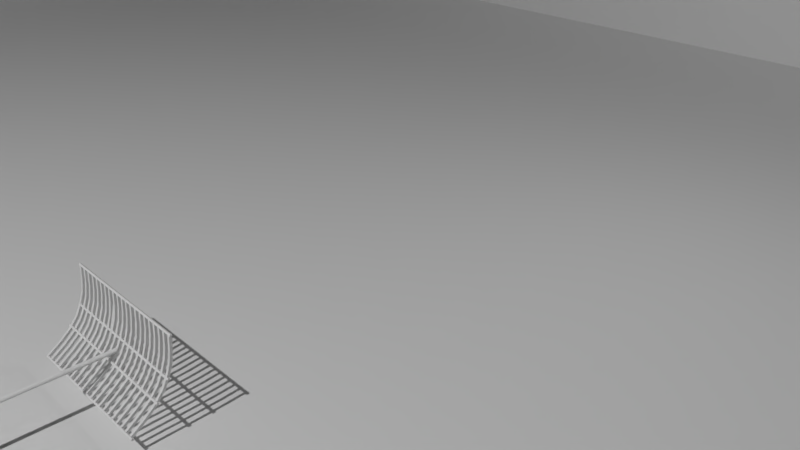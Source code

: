 # Source: Arena2_withMergedAntenna.blend  (saved by Blender 2.79.0; exported with 4.5.12 LTS)
import bpy
from mathutils import Matrix  # noqa: F401  (used for matrix-valued properties, if any)

bpy.ops.wm.read_factory_settings(use_empty=True)
scene = bpy.context.scene
scene.name = 'Scene'

# ---- collections
col_collection_1 = bpy.data.collections.new('Collection 1'); scene.collection.children.link(col_collection_1)

# ---- materials (node trees are filled in below, after node groups)
mat_material_006 = bpy.data.materials.new('Material.006')
mat_material_006.alpha_threshold = 0.0
mat_material_006.roughness = 0.5
mat_material = bpy.data.materials.new('Material')
mat_material.alpha_threshold = 0.0
mat_material.roughness = 0.5
mat_material.line_color = (0.0, 0.0, 0.0, 1.0)

# ---- material node trees
mat_material_006.use_nodes = True; mat_material_006.node_tree.nodes.clear()
_N = mat_material_006.node_tree.nodes; _L = mat_material_006.node_tree.links
n0 = _N.new('ShaderNodeOutputMaterial'); n0.name = 'Material Output'; n0.location = (300, 300)
n1 = _N.new('ShaderNodeBsdfDiffuse'); n1.name = 'Diffuse BSDF'; n1.location = (10, 300)
n1.inputs[0].default_value = (0.8, 0.7047, 0.0, 1.0)
_L.new(n1.outputs[0], n0.inputs[0])
n0.is_active_output = True

# ---- world
world_world = bpy.data.worlds.new('World'); scene.world = world_world
world_world.color = (0.05088, 0.05088, 0.05088)
world_world.use_sun_shadow = False
world_world.sun_shadow_jitter_overblur = 0.0
world_world.cycles.sampling_method = 'MANUAL'

# ---- cameras
cam_camera = bpy.data.cameras.new('Camera')
cam_camera.clip_end = 100.0
cam_camera.lens = 35.0
cam_camera.sensor_width = 32.0
cam_camera.sensor_height = 18.0
cam_camera.ortho_scale = 7.314
cam_camera.dof.focus_distance = 0.0

# ---- lights
light_point = bpy.data.lights.new('Point', 'POINT')
light_point.transmission_factor = 0.0
light_point.energy = 5000.0
light_point.shadow_buffer_clip_start = 0.5
light_point.shadow_soft_size = 0.1
light_point.shadow_maximum_resolution = 0.006
light_point.use_absolute_resolution = True
light_lamp = bpy.data.lights.new('Lamp', 'POINT')
light_lamp.transmission_factor = 0.0
light_lamp.cutoff_distance = 30.0
light_lamp.energy = 100.0
light_lamp.shadow_buffer_clip_start = 1.001
light_lamp.shadow_soft_size = 0.1
light_lamp.shadow_maximum_resolution = 0.006
light_lamp.use_absolute_resolution = True

# ---- meshes
me_cube_007 = bpy.data.meshes.new('Cube.007')
me_cube_007.from_pydata([(8.18, -21.74, 0.0392), (8.18, -21.74, 1.168), (8.18, -20.56, 0.0392), (8.18, -20.56, 1.168), (8.878, -21.74, 0.0392), (8.878, -21.74, 1.168), (8.878, -20.56, 0.0392), (8.878, -20.56, 1.168), (5.462, -21.74, 0.0392), (5.462, -21.74, 1.168), (5.462, -20.56, 0.0392), (5.462, -20.56, 1.168), (6.16, -21.74, 0.0392), (6.16, -21.74, 1.168), (6.16, -20.56, 0.0392), (6.16, -20.56, 1.168), (6.159, -22.39, 0.8243), (6.159, -22.39, 2.824), (6.159, -20.39, 0.8243), (6.159, -20.39, 2.824), (8.159, -22.39, 0.8243), (8.159, -22.39, 2.824), (8.159, -20.39, 0.8243), (8.159, -20.39, 2.824)], [], [(0, 1, 3, 2), (2, 3, 7, 6), (6, 7, 5, 4), (4, 5, 1, 0), (2, 6, 4, 0), (7, 3, 1, 5), (8, 9, 11, 10), (10, 11, 15, 14), (14, 15, 13, 12), (12, 13, 9, 8), (10, 14, 12, 8), (15, 11, 9, 13), (16, 17, 19, 18), (18, 19, 23, 22), (22, 23, 21, 20), (20, 21, 17, 16), (18, 22, 20, 16), (23, 19, 17, 21)])
me_cube_007.use_remesh_preserve_volume = False
me_cube_007.use_remesh_preserve_attributes = False
me_cube_007.use_mirror_vertex_groups = False
me_cube_007.update()
me_cubeziercurve_001 = bpy.data.meshes.new('CUBezierCurve.001')
me_cubeziercurve_001.from_pydata([(-0.09061, -0.1545, 5.964e-05), (0.1009, 0.006142, 5.96e-05), (0.005169, 0.04785, 5.96e-05), (0.04335, 0.1389, 5.96e-05), (-0.09528, 0.002618, 5.96e-05), (0.001645, 0.0008558, 5.96e-05), (0.001645, 0.0008558, 5.96e-05), (-0.09061, -0.1545, 0.001217), (0.1009, 0.006142, -0.07661), (0.005169, 0.04785, -0.07661), (0.04335, 0.1389, -0.002846), (-0.09528, 0.002618, -0.07661), (0.001645, 0.0008558, -0.07661), (0.001645, 0.0008558, -0.07661)], [], [(0, 1, 2, 3, 4, 5, 6), (7, 13, 12, 11, 10, 9, 8), (6, 5, 12, 13), (4, 3, 10, 11), (2, 1, 8, 9), (0, 6, 13, 7), (5, 4, 11, 12), (3, 2, 9, 10), (1, 0, 7, 8)])
_uv = me_cubeziercurve_001.uv_layers.new(name='UVMap')
_uv.uv.foreach_set('vector', [0.5, 1.0, 0.8909, 0.8117, 0.9875, 0.3887, 0.7169, 0.04952, 0.2831, 0.04952, 0.01254, 0.3887, 0.1091, 0.8117, 7.644e-05, 7.644e-05, 0.5072, 0.2894, 0.5075, 0.287, 0.5281, 7.651e-05, 0.9999, 0.3977, 0.6462, 0.3049, 0.5122, 0.5844, 0.0, 0.0, 1.0, 0.0, 1.0, 1.0, 0.0, 1.0, 0.0, 0.0, 1.0, 0.0, 1.0, 1.0, 0.0, 1.0, 0.0, 0.0, 1.0, 0.0, 1.0, 1.0, 0.0, 1.0, 0.0, 0.0, 1.0, 0.0, 1.0, 1.0, 0.0, 1.0, 0.0, 0.0, 1.0, 0.0, 1.0, 1.0, 0.0, 1.0, 0.0, 0.0, 1.0, 0.0, 1.0, 1.0, 0.0, 1.0, 0.0, 0.0, 1.0, 0.0, 1.0, 1.0, 0.0, 1.0])
me_cubeziercurve_001.materials.append(None)
me_cubeziercurve_001.use_remesh_preserve_volume = False
me_cubeziercurve_001.use_remesh_preserve_attributes = False
me_cubeziercurve_001.use_mirror_vertex_groups = False
me_cubeziercurve_001.update()
me_cube_027 = bpy.data.meshes.new('Cube.027')
me_cube_027.from_pydata([(-25.42, 30.92, 7.613), (-25.42, 30.92, 9.613), (-25.42, 32.92, 7.613), (-25.42, 32.92, 9.613), (-23.42, 30.92, 7.613), (-23.42, 30.92, 9.613), (-23.42, 32.92, 7.613), (-23.42, 32.92, 9.613), (-25.22, 19.76, 6.706), (-25.22, 19.76, 8.706), (-23.22, 19.76, 8.706), (-23.22, 19.76, 6.706), (-25.34, 10.1, 4.93), (-25.26, 9.155, 6.689), (-23.26, 9.249, 6.639), (-23.35, 10.2, 4.881), (-25.28, 0.6603, 1.438), (-25.19, -0.2897, 3.195), (-23.2, -0.2117, 3.137), (-23.28, 0.7383, 1.379), (-25.32, -7.014, -3.444), (-25.23, -7.964, -1.686), (-23.23, -7.883, -1.743), (-23.32, -6.933, -3.501), (-25.35, -13.75, -9.349), (-25.32, -15.3, -8.082), (-23.32, -15.3, -8.134), (-23.36, -13.75, -9.4), (-25.28, -19.83, -16.77), (-25.23, -21.38, -15.5), (-23.24, -21.34, -15.53), (-23.28, -19.79, -16.8), (-25.27, -25.65, -25.45), (-25.23, -27.2, -24.19), (-23.23, -27.18, -24.22), (-23.27, -25.63, -25.49), (-0.736, 158.4, -88.19), (-0.736, 2.808, 1.906), (-0.03158, 158.2, -88.26), (-0.03158, 2.687, 1.836), (0.5656, 157.9, -88.46), (0.5656, 2.341, 1.636), (0.9646, 157.4, -88.75), (0.9646, 1.824, 1.337), (1.105, 156.8, -89.11), (1.105, 1.215, 0.9844), (0.9646, 156.2, -89.46), (0.9646, 0.6052, 0.6316), (0.5656, 155.6, -89.76), (0.5656, 0.08837, 0.3325), (-0.03158, 155.3, -89.96), (-0.03158, -0.257, 0.1326), (-0.736, 155.2, -90.03), (-0.736, -0.3782, 0.0624), (-1.44, 155.3, -89.96), (-1.44, -0.257, 0.1326), (-2.038, 155.6, -89.76), (-2.038, 0.08837, 0.3325), (-2.437, 156.2, -89.46), (-2.437, 0.6052, 0.6316), (-2.577, 156.8, -89.11), (-2.577, 1.215, 0.9844), (-2.437, 157.4, -88.75), (-2.437, 1.824, 1.337), (-2.038, 157.9, -88.46), (-2.038, 2.341, 1.636), (-1.44, 158.2, -88.26), (-1.44, 2.687, 1.836), (-0.4002, 153.8, -83.54), (-4.182, 157.6, -84.66), (1.044, 159.1, -83.81), (4.275, 155.3, -86.04), (1.044, 151.4, -88.27), (-4.182, 152.9, -87.42), (-1.845, 161.5, -87.86), (3.382, 160.0, -88.71), (3.382, 155.2, -91.46), (-1.845, 153.8, -92.31), (-5.075, 157.6, -90.09), (-0.4002, 159.0, -92.59), (0.4489, 156.5, -82.91), (-2.623, 155.6, -83.41), (-1.774, 158.7, -83.57), (-4.846, 155.1, -85.69), (-2.623, 152.8, -85.02), (2.348, 154.2, -84.22), (3.197, 157.3, -84.38), (0.4489, 151.9, -85.52), (3.197, 152.8, -86.99), (-1.774, 151.4, -87.8), (-5.371, 157.8, -87.25), (-5.371, 155.0, -88.87), (-0.4002, 161.0, -85.45), (-3.472, 160.1, -85.95), (4.571, 157.8, -87.25), (2.672, 160.1, -85.95), (2.672, 152.8, -90.18), (4.571, 155.0, -88.87), (-3.472, 152.8, -90.18), (-0.4002, 151.9, -90.68), (-3.997, 160.1, -89.13), (0.9738, 161.5, -88.32), (4.046, 157.8, -90.44), (0.9738, 154.1, -92.56), (-3.997, 155.5, -91.75), (-1.249, 160.9, -90.6), (-3.148, 158.7, -91.91), (1.823, 160.1, -91.1), (1.823, 157.3, -92.72), (-1.249, 156.4, -93.22), (-61.6, 8.372, 5.586), (-61.6, 9.116, 4.301), (59.68, 8.372, 5.586), (59.68, 9.116, 4.301), (-61.6, 7.086, 4.842), (-61.6, 7.83, 3.557), (59.68, 7.086, 4.842), (59.68, 7.83, 3.557), (-61.5, -6.375, -1.39), (-61.5, -5.631, -2.675), (59.68, -6.375, -1.39), (59.68, -5.631, -2.675), (-61.5, -7.66, -2.133), (-61.5, -6.917, -3.419), (59.68, -7.66, -2.133), (59.68, -6.917, -3.419), (-61.86, -25.96, -24.24), (-61.86, -25.22, -25.53), (59.68, -25.96, -24.24), (59.68, -25.22, -25.53), (-61.86, -27.25, -24.99), (-61.86, -26.5, -26.27), (59.68, -27.25, -24.99), (59.68, -26.5, -26.27), (-60.27, 30.73, 7.502), (-60.27, 30.73, 9.502), (-60.27, 32.73, 7.502), (-60.27, 32.73, 9.502), (-58.27, 30.73, 7.502), (-58.27, 30.73, 9.502), (-58.27, 32.73, 7.502), (-58.27, 32.73, 9.502), (-60.07, 19.57, 6.595), (-60.07, 19.57, 8.595), (-58.07, 19.57, 8.595), (-58.07, 19.57, 6.595), (-60.19, 9.912, 4.819), (-60.1, 8.963, 6.577), (-58.11, 9.057, 6.528), (-58.2, 10.01, 4.77), (-60.13, 0.4683, 1.327), (-60.04, -0.4817, 3.084), (-58.04, -0.4037, 3.026), (-58.13, 0.5463, 1.268), (-60.17, -7.206, -3.555), (-60.08, -8.156, -1.797), (-58.08, -8.075, -1.854), (-58.17, -7.125, -3.612), (-60.2, -13.94, -9.46), (-60.17, -15.49, -8.193), (-58.17, -15.49, -8.245), (-58.2, -13.95, -9.511), (-60.13, -20.03, -16.88), (-60.08, -21.57, -15.61), (-58.08, -21.53, -15.64), (-58.13, -19.99, -16.91), (-60.12, -25.84, -25.56), (-60.08, -27.39, -24.3), (-58.08, -27.37, -24.34), (-58.12, -25.82, -25.6), (-54.39, 30.73, 7.502), (-54.39, 30.73, 9.502), (-54.39, 32.73, 7.502), (-54.39, 32.73, 9.502), (-52.39, 30.73, 7.502), (-52.39, 30.73, 9.502), (-52.39, 32.73, 7.502), (-52.39, 32.73, 9.502), (-54.18, 19.57, 6.595), (-54.18, 19.57, 8.595), (-52.18, 19.57, 8.595), (-52.18, 19.57, 6.595), (-54.31, 9.912, 4.819), (-54.22, 8.963, 6.577), (-52.23, 9.057, 6.528), (-52.31, 10.01, 4.77), (-54.25, 0.4683, 1.327), (-54.16, -0.4817, 3.084), (-52.16, -0.4037, 3.026), (-52.25, 0.5463, 1.268), (-54.29, -7.206, -3.555), (-54.2, -8.156, -1.797), (-52.2, -8.075, -1.854), (-52.29, -7.125, -3.612), (-54.32, -13.94, -9.46), (-54.29, -15.49, -8.193), (-52.29, -15.49, -8.245), (-52.32, -13.95, -9.511), (-54.25, -20.03, -16.88), (-54.2, -21.57, -15.61), (-52.2, -21.53, -15.64), (-52.25, -19.99, -16.91), (-54.24, -25.84, -25.56), (-54.2, -27.39, -24.3), (-52.2, -27.37, -24.34), (-52.24, -25.82, -25.6), (-42.74, 30.82, 7.558), (-42.74, 30.82, 9.558), (-42.74, 32.82, 7.558), (-42.74, 32.82, 9.558), (-40.74, 30.82, 7.558), (-40.74, 30.82, 9.558), (-40.74, 32.82, 7.558), (-40.74, 32.82, 9.558), (-42.53, 19.66, 6.65), (-42.53, 19.66, 8.65), (-40.53, 19.66, 8.65), (-40.53, 19.66, 6.65), (-42.66, 10.01, 4.875), (-42.57, 9.059, 6.633), (-40.57, 9.153, 6.584), (-40.66, 10.1, 4.826), (-42.6, 0.5643, 1.382), (-42.51, -0.3857, 3.14), (-40.51, -0.3076, 3.081), (-40.6, 0.6424, 1.324), (-42.63, -7.11, -3.499), (-42.55, -8.06, -1.741), (-40.55, -7.979, -1.798), (-40.64, -7.029, -3.556), (-42.67, -13.85, -9.404), (-42.64, -15.4, -8.138), (-40.64, -15.4, -8.189), (-40.67, -13.85, -9.456), (-42.6, -19.93, -16.82), (-42.55, -21.48, -15.56), (-40.55, -21.44, -15.58), (-40.6, -19.89, -16.85), (-42.59, -25.75, -25.51), (-42.55, -27.3, -24.24), (-40.55, -27.28, -24.28), (-40.59, -25.73, -25.55), (-48.62, 30.82, 7.558), (-48.62, 30.82, 9.558), (-48.62, 32.82, 7.558), (-48.62, 32.82, 9.558), (-46.62, 30.82, 7.558), (-46.62, 30.82, 9.558), (-46.62, 32.82, 7.558), (-46.62, 32.82, 9.558), (-48.41, 19.66, 6.65), (-48.41, 19.66, 8.65), (-46.41, 19.66, 8.65), (-46.41, 19.66, 6.65), (-48.54, 10.01, 4.875), (-48.45, 9.059, 6.633), (-46.45, 9.153, 6.584), (-46.54, 10.1, 4.826), (-48.48, 0.5643, 1.382), (-48.39, -0.3857, 3.14), (-46.39, -0.3076, 3.081), (-46.48, 0.6424, 1.324), (-48.52, -7.11, -3.499), (-48.43, -8.06, -1.741), (-46.43, -7.979, -1.798), (-46.52, -7.029, -3.556), (-48.55, -13.85, -9.404), (-48.52, -15.4, -8.138), (-46.52, -15.4, -8.189), (-46.55, -13.85, -9.456), (-48.48, -19.93, -16.82), (-48.43, -21.48, -15.56), (-46.43, -21.44, -15.58), (-46.48, -19.89, -16.85), (-48.47, -25.75, -25.51), (-48.43, -27.3, -24.24), (-46.43, -27.28, -24.28), (-46.47, -25.73, -25.55), (-19.54, 30.92, 7.613), (-19.54, 30.92, 9.613), (-19.54, 32.92, 7.613), (-19.54, 32.92, 9.613), (-17.54, 30.92, 7.613), (-17.54, 30.92, 9.613), (-17.54, 32.92, 7.613), (-17.54, 32.92, 9.613), (-19.34, 19.76, 6.706), (-19.34, 19.76, 8.706), (-17.34, 19.76, 8.706), (-17.34, 19.76, 6.706), (-19.46, 10.1, 4.93), (-19.37, 9.155, 6.689), (-17.38, 9.249, 6.639), (-17.46, 10.2, 4.881), (-19.4, 0.6603, 1.438), (-19.31, -0.2897, 3.195), (-17.31, -0.2117, 3.137), (-17.4, 0.7383, 1.379), (-19.44, -7.014, -3.444), (-19.35, -7.964, -1.686), (-17.35, -7.883, -1.743), (-17.44, -6.933, -3.501), (-19.47, -13.75, -9.349), (-19.44, -15.3, -8.082), (-17.44, -15.3, -8.134), (-17.47, -13.75, -9.4), (-19.4, -19.83, -16.77), (-19.35, -21.38, -15.5), (-17.35, -21.34, -15.53), (-17.4, -19.79, -16.8), (-19.39, -25.65, -25.45), (-19.35, -27.2, -24.19), (-17.35, -27.18, -24.22), (-17.39, -25.63, -25.49), (-31.19, 30.82, 7.558), (-31.19, 30.82, 9.558), (-31.19, 32.82, 7.558), (-31.19, 32.82, 9.558), (-29.19, 30.82, 7.558), (-29.19, 30.82, 9.558), (-29.19, 32.82, 7.558), (-29.19, 32.82, 9.558), (-30.99, 19.66, 6.65), (-30.99, 19.66, 8.65), (-28.99, 19.66, 8.65), (-28.99, 19.66, 6.65), (-31.11, 10.01, 4.875), (-31.03, 9.059, 6.633), (-29.03, 9.153, 6.584), (-29.12, 10.1, 4.826), (-31.05, 0.5643, 1.382), (-30.96, -0.3857, 3.14), (-28.97, -0.3076, 3.081), (-29.06, 0.6424, 1.324), (-31.09, -7.11, -3.499), (-31.0, -8.06, -1.741), (-29.01, -7.979, -1.798), (-29.09, -7.029, -3.556), (-31.13, -13.85, -9.404), (-31.1, -15.4, -8.138), (-29.1, -15.4, -8.189), (-29.13, -13.85, -9.456), (-31.05, -19.93, -16.82), (-31.01, -21.48, -15.56), (-29.01, -21.44, -15.58), (-29.05, -19.89, -16.85), (-31.04, -25.75, -25.51), (-31.0, -27.3, -24.24), (-29.0, -27.28, -24.28), (-29.04, -25.73, -25.55), (-37.08, 30.82, 7.558), (-37.08, 30.82, 9.558), (-37.08, 32.82, 7.558), (-37.08, 32.82, 9.558), (-35.08, 30.82, 7.558), (-35.08, 30.82, 9.558), (-35.08, 32.82, 7.558), (-35.08, 32.82, 9.558), (-36.87, 19.66, 6.65), (-36.87, 19.66, 8.65), (-34.87, 19.66, 8.65), (-34.87, 19.66, 6.65), (-37.0, 10.01, 4.875), (-36.91, 9.059, 6.633), (-34.91, 9.153, 6.584), (-35.0, 10.1, 4.826), (-36.93, 0.5643, 1.382), (-36.85, -0.3857, 3.14), (-34.85, -0.3076, 3.081), (-34.94, 0.6424, 1.324), (-36.97, -7.11, -3.499), (-36.89, -8.06, -1.741), (-34.89, -7.979, -1.798), (-34.98, -7.029, -3.556), (-37.01, -13.85, -9.404), (-36.98, -15.4, -8.138), (-34.98, -15.4, -8.189), (-35.01, -13.85, -9.456), (-36.94, -19.93, -16.82), (-36.89, -21.48, -15.56), (-34.89, -21.44, -15.58), (-34.94, -19.89, -16.85), (-36.93, -25.75, -25.51), (-36.89, -27.3, -24.24), (-34.89, -27.28, -24.28), (-34.93, -25.73, -25.55), (-13.44, 31.11, 7.724), (-13.44, 31.11, 9.724), (-13.44, 33.11, 7.724), (-13.44, 33.11, 9.724), (-11.44, 31.11, 7.724), (-11.44, 31.11, 9.724), (-11.44, 33.11, 7.724), (-11.44, 33.11, 9.724), (-13.23, 19.95, 6.817), (-13.23, 19.95, 8.817), (-11.23, 19.95, 8.817), (-11.23, 19.95, 6.817), (-13.36, 10.3, 5.042), (-13.27, 9.347, 6.8), (-11.27, 9.441, 6.751), (-11.36, 10.39, 4.993), (-13.3, 0.8525, 1.549), (-13.21, -0.09754, 3.307), (-11.21, -0.01953, 3.248), (-11.3, 0.9305, 1.49), (-13.33, -6.822, -3.332), (-13.25, -7.772, -1.574), (-11.25, -7.691, -1.631), (-11.34, -6.741, -3.389), (-13.37, -13.56, -9.238), (-13.34, -15.11, -7.971), (-11.34, -15.11, -8.022), (-11.37, -13.56, -9.289), (-13.3, -19.64, -16.66), (-13.25, -21.19, -15.39), (-11.25, -21.15, -15.42), (-11.3, -19.6, -16.68), (-13.29, -25.46, -25.34), (-13.25, -27.01, -24.08), (-11.25, -26.99, -24.11), (-11.29, -25.44, -25.38), (-7.666, 31.21, 7.78), (-7.666, 31.21, 9.78), (-7.666, 33.21, 7.78), (-7.666, 33.21, 9.78), (-5.666, 31.21, 7.78), (-5.666, 31.21, 9.78), (-5.666, 33.21, 7.78), (-5.666, 33.21, 9.78), (-7.46, 20.05, 6.872), (-7.46, 20.05, 8.872), (-5.46, 20.05, 8.872), (-5.46, 20.05, 6.872), (-7.586, 10.39, 5.097), (-7.498, 9.443, 6.855), (-5.501, 9.537, 6.806), (-5.589, 10.49, 5.048), (-7.524, 0.9485, 1.604), (-7.436, -0.001534, 3.362), (-5.438, 0.07648, 3.304), (-5.527, 1.026, 1.546), (-7.563, -6.726, -3.277), (-7.475, -7.676, -1.519), (-5.477, -7.595, -1.576), (-5.566, -6.645, -3.334), (-7.597, -13.46, -9.182), (-7.567, -15.01, -7.915), (-5.567, -15.01, -7.967), (-5.598, -13.47, -9.233), (-7.525, -19.54, -16.6), (-7.477, -21.09, -15.33), (-5.478, -21.05, -15.36), (-5.525, -19.51, -16.63), (-7.516, -25.36, -25.29), (-7.476, -26.91, -24.02), (-5.476, -26.89, -24.06), (-5.516, -25.34, -25.32), (50.95, 31.21, 7.78), (50.95, 31.21, 9.78), (50.95, 33.21, 7.78), (50.95, 33.21, 9.78), (52.95, 31.21, 7.78), (52.95, 31.21, 9.78), (52.95, 33.21, 7.78), (52.95, 33.21, 9.78), (51.15, 20.05, 6.872), (51.15, 20.05, 8.872), (53.15, 20.05, 8.872), (53.15, 20.05, 6.872), (51.03, 10.39, 5.097), (51.12, 9.443, 6.855), (53.11, 9.537, 6.806), (53.02, 10.49, 5.048), (51.09, 0.9485, 1.604), (51.18, -0.001534, 3.362), (53.18, 0.07648, 3.304), (53.09, 1.026, 1.546), (51.05, -6.726, -3.277), (51.14, -7.676, -1.519), (53.14, -7.595, -1.576), (53.05, -6.645, -3.334), (51.02, -13.46, -9.182), (51.05, -15.01, -7.915), (53.05, -15.01, -7.967), (53.02, -13.47, -9.233), (51.09, -19.54, -16.6), (51.14, -21.09, -15.33), (53.14, -21.05, -15.36), (53.09, -19.51, -16.63), (51.1, -25.36, -25.29), (51.14, -26.91, -24.02), (53.14, -26.89, -24.06), (53.1, -25.34, -25.32), (56.83, 31.21, 7.78), (56.83, 31.21, 9.78), (56.83, 33.21, 7.78), (56.83, 33.21, 9.78), (58.83, 31.21, 7.78), (58.83, 31.21, 9.78), (58.83, 33.21, 7.78), (58.83, 33.21, 9.78), (57.04, 20.05, 6.872), (57.04, 20.05, 8.872), (59.04, 20.05, 8.872), (59.04, 20.05, 6.872), (56.91, 10.39, 5.097), (57.0, 9.443, 6.855), (58.99, 9.537, 6.806), (58.91, 10.49, 5.048), (56.97, 0.9485, 1.604), (57.06, -0.001534, 3.362), (59.06, 0.07648, 3.304), (58.97, 1.026, 1.546), (56.93, -6.726, -3.277), (57.02, -7.676, -1.519), (59.02, -7.595, -1.576), (58.93, -6.645, -3.334), (56.9, -13.46, -9.182), (56.93, -15.01, -7.915), (58.93, -15.01, -7.967), (58.9, -13.47, -9.233), (56.97, -19.54, -16.6), (57.02, -21.09, -15.33), (59.02, -21.05, -15.36), (58.97, -19.51, -16.63), (56.98, -25.36, -25.29), (57.02, -26.91, -24.02), (59.02, -26.89, -24.06), (58.98, -25.34, -25.32), (45.18, 31.11, 7.724), (45.18, 31.11, 9.724), (45.18, 33.11, 7.724), (45.18, 33.11, 9.724), (47.18, 31.11, 7.724), (47.18, 31.11, 9.724), (47.18, 33.11, 7.724), (47.18, 33.11, 9.724), (45.38, 19.95, 6.817), (45.38, 19.95, 8.817), (47.38, 19.95, 8.817), (47.38, 19.95, 6.817), (45.26, 10.3, 5.042), (45.34, 9.347, 6.8), (47.34, 9.441, 6.751), (47.25, 10.39, 4.993), (45.32, 0.8525, 1.549), (45.41, -0.09754, 3.307), (47.4, -0.01953, 3.248), (47.32, 0.9305, 1.49), (45.28, -6.822, -3.332), (45.37, -7.772, -1.574), (47.36, -7.691, -1.631), (47.28, -6.741, -3.389), (45.24, -13.56, -9.238), (45.28, -15.11, -7.971), (47.27, -15.11, -8.022), (47.24, -13.56, -9.289), (45.32, -19.64, -16.66), (45.36, -21.19, -15.39), (47.36, -21.15, -15.42), (47.32, -19.6, -16.68), (45.33, -25.46, -25.34), (45.37, -27.01, -24.08), (47.37, -26.99, -24.11), (47.33, -25.44, -25.38), (21.54, 30.82, 7.558), (21.54, 30.82, 9.558), (21.54, 32.82, 7.558), (21.54, 32.82, 9.558), (23.54, 30.82, 7.558), (23.54, 30.82, 9.558), (23.54, 32.82, 7.558), (23.54, 32.82, 9.558), (21.74, 19.66, 6.65), (21.74, 19.66, 8.65), (23.74, 19.66, 8.65), (23.74, 19.66, 6.65), (21.62, 10.01, 4.875), (21.7, 9.059, 6.633), (23.7, 9.153, 6.584), (23.61, 10.1, 4.826), (21.68, 0.5643, 1.382), (21.77, -0.3857, 3.14), (23.76, -0.3076, 3.081), (23.68, 0.6424, 1.324), (21.64, -7.11, -3.499), (21.73, -8.06, -1.741), (23.73, -7.979, -1.798), (23.64, -7.029, -3.556), (21.61, -13.85, -9.404), (21.64, -15.4, -8.138), (23.64, -15.4, -8.189), (23.6, -13.85, -9.456), (21.68, -19.93, -16.82), (21.73, -21.48, -15.56), (23.72, -21.44, -15.58), (23.68, -19.89, -16.85), (21.69, -25.75, -25.51), (21.73, -27.3, -24.24), (23.73, -27.28, -24.28), (23.69, -25.73, -25.55), (27.42, 30.82, 7.558), (27.42, 30.82, 9.558), (27.42, 32.82, 7.558), (27.42, 32.82, 9.558), (29.42, 30.82, 7.558), (29.42, 30.82, 9.558), (29.42, 32.82, 7.558), (29.42, 32.82, 9.558), (27.62, 19.66, 6.65), (27.62, 19.66, 8.65), (29.62, 19.66, 8.65), (29.62, 19.66, 6.65), (27.5, 10.01, 4.875), (27.59, 9.059, 6.633), (29.58, 9.153, 6.584), (29.5, 10.1, 4.826), (27.56, 0.5643, 1.382), (27.65, -0.3857, 3.14), (29.65, -0.3076, 3.081), (29.56, 0.6424, 1.324), (27.52, -7.11, -3.499), (27.61, -8.06, -1.741), (29.61, -7.979, -1.798), (29.52, -7.029, -3.556), (27.49, -13.85, -9.404), (27.52, -15.4, -8.138), (29.52, -15.4, -8.189), (29.49, -13.85, -9.456), (27.56, -19.93, -16.82), (27.61, -21.48, -15.56), (29.61, -21.44, -15.58), (29.56, -19.89, -16.85), (27.57, -25.75, -25.51), (27.61, -27.3, -24.24), (29.61, -27.28, -24.28), (29.57, -25.73, -25.55), (39.07, 30.92, 7.613), (39.07, 30.92, 9.613), (39.07, 32.92, 7.613), (39.07, 32.92, 9.613), (41.07, 30.92, 7.613), (41.07, 30.92, 9.613), (41.07, 32.92, 7.613), (41.07, 32.92, 9.613), (39.28, 19.76, 6.706), (39.28, 19.76, 8.706), (41.28, 19.76, 8.706), (41.28, 19.76, 6.706), (39.15, 10.1, 4.93), (39.24, 9.155, 6.689), (41.24, 9.249, 6.639), (41.15, 10.2, 4.881), (39.21, 0.6603, 1.438), (39.3, -0.2897, 3.195), (41.3, -0.2117, 3.137), (41.21, 0.7383, 1.379), (39.17, -7.014, -3.444), (39.26, -7.964, -1.686), (41.26, -7.883, -1.743), (41.17, -6.933, -3.501), (39.14, -13.75, -9.349), (39.17, -15.3, -8.082), (41.17, -15.3, -8.134), (41.14, -13.75, -9.4), (39.21, -19.83, -16.77), (39.26, -21.38, -15.5), (41.26, -21.34, -15.53), (41.21, -19.79, -16.8), (39.22, -25.65, -25.45), (39.26, -27.2, -24.19), (41.26, -27.18, -24.22), (41.22, -25.63, -25.49), (33.19, 30.92, 7.613), (33.19, 30.92, 9.613), (33.19, 32.92, 7.613), (33.19, 32.92, 9.613), (35.19, 30.92, 7.613), (35.19, 30.92, 9.613), (35.19, 32.92, 7.613), (35.19, 32.92, 9.613), (33.4, 19.76, 6.706), (33.4, 19.76, 8.706), (35.4, 19.76, 8.706), (35.4, 19.76, 6.706), (33.27, 10.1, 4.93), (33.36, 9.155, 6.689), (35.35, 9.249, 6.639), (35.27, 10.2, 4.881), (33.33, 0.6603, 1.438), (33.42, -0.2897, 3.195), (35.42, -0.2117, 3.137), (35.33, 0.7383, 1.379), (33.29, -7.014, -3.444), (33.38, -7.964, -1.686), (35.38, -7.883, -1.743), (35.29, -6.933, -3.501), (33.26, -13.75, -9.349), (33.29, -15.3, -8.082), (35.29, -15.3, -8.134), (35.26, -13.75, -9.4), (33.33, -19.83, -16.77), (33.38, -21.38, -15.5), (35.38, -21.34, -15.53), (35.33, -19.79, -16.8), (33.34, -25.65, -25.45), (33.38, -27.2, -24.19), (35.38, -27.18, -24.22), (35.34, -25.63, -25.49), (9.994, 30.82, 7.558), (9.994, 30.82, 9.558), (9.994, 32.82, 7.558), (9.994, 32.82, 9.558), (11.99, 30.82, 7.558), (11.99, 30.82, 9.558), (11.99, 32.82, 7.558), (11.99, 32.82, 9.558), (10.2, 19.66, 6.65), (10.2, 19.66, 8.65), (12.2, 19.66, 8.65), (12.2, 19.66, 6.65), (10.07, 10.01, 4.875), (10.16, 9.059, 6.633), (12.16, 9.153, 6.584), (12.07, 10.1, 4.826), (10.14, 0.5643, 1.382), (10.22, -0.3857, 3.14), (12.22, -0.3076, 3.081), (12.13, 0.6424, 1.324), (10.1, -7.11, -3.499), (10.19, -8.06, -1.741), (12.18, 0.5025, 4.822), (12.09, 1.452, 3.064), (10.06, -13.85, -9.404), (10.09, -15.4, -8.138), (12.09, -6.916, -1.569), (12.06, -5.368, -2.836), (10.14, -19.93, -16.82), (10.18, -21.48, -15.56), (12.18, -21.44, -15.58), (12.14, -19.89, -16.85), (10.14, -25.75, -25.51), (10.18, -27.3, -24.24), (12.18, -27.28, -24.28), (12.14, -25.73, -25.55), (15.88, 30.82, 7.558), (15.88, 30.82, 9.558), (15.88, 32.82, 7.558), (15.88, 32.82, 9.558), (17.88, 30.82, 7.558), (17.88, 30.82, 9.558), (17.88, 32.82, 7.558), (17.88, 32.82, 9.558), (16.08, 19.66, 6.65), (16.08, 19.66, 8.65), (18.08, 19.66, 8.65), (18.08, 19.66, 6.65), (15.96, 10.01, 4.875), (16.04, 9.059, 6.633), (18.04, 9.153, 6.584), (17.95, 10.1, 4.826), (16.02, 0.5643, 1.382), (16.11, -0.3857, 3.14), (18.1, -0.3076, 3.081), (18.02, 0.6424, 1.324), (15.98, -7.11, -3.499), (16.07, -8.06, -1.741), (18.07, -7.979, -1.798), (17.98, -7.029, -3.556), (15.95, -13.85, -9.404), (15.98, -15.4, -8.138), (17.98, -15.4, -8.189), (17.94, -13.85, -9.456), (16.02, -19.93, -16.82), (16.07, -21.48, -15.56), (18.06, -21.44, -15.58), (18.02, -19.89, -16.85), (16.03, -25.75, -25.51), (16.07, -27.3, -24.24), (18.07, -27.28, -24.28), (18.03, -25.73, -25.55), (4.223, 30.73, 7.502), (4.223, 30.73, 9.502), (4.223, 32.73, 7.502), (4.223, 32.73, 9.502), (6.223, 30.73, 7.502), (6.223, 30.73, 9.502), (6.223, 32.73, 7.502), (6.223, 32.73, 9.502), (4.429, 19.57, 6.595), (4.429, 19.57, 8.595), (6.429, 19.57, 8.595), (6.429, 19.57, 6.595), (4.303, 9.912, 4.819), (4.391, 8.963, 6.577), (6.388, 9.057, 6.528), (6.3, 10.01, 4.77), (4.365, 0.4683, 1.327), (4.453, -0.4817, 3.084), (6.451, -0.4037, 3.026), (6.362, 0.5463, 1.268), (4.326, -7.206, -3.555), (4.414, -8.156, -1.797), (6.412, -8.075, -1.854), (6.323, -7.125, -3.612), (4.292, -13.94, -9.46), (4.322, -15.49, -8.193), (6.322, -15.49, -8.245), (6.291, -13.95, -9.511), (4.364, -20.03, -16.88), (4.412, -21.57, -15.61), (6.411, -21.53, -15.64), (6.364, -19.99, -16.91), (4.373, -25.84, -25.56), (4.413, -27.39, -24.3), (6.413, -27.37, -24.34), (6.373, -25.82, -25.6), (-1.659, 30.73, 7.502), (-1.659, 30.73, 9.502), (-1.659, 32.73, 7.502), (-1.659, 32.73, 9.502), (0.3409, 30.73, 7.502), (0.3409, 30.73, 9.502), (0.3409, 32.73, 7.502), (0.3409, 32.73, 9.502), (-1.453, 19.57, 6.595), (-1.453, 19.57, 8.595), (0.5471, 19.57, 8.595), (0.5471, 19.57, 6.595), (-1.58, 9.912, 4.819), (-1.491, 8.963, 6.577), (0.5058, 9.057, 6.528), (0.4177, 10.01, 4.77), (-1.517, 0.4683, 1.327), (-1.429, -0.4817, 3.084), (0.5689, -0.4037, 3.026), (0.4803, 0.5463, 1.268), (-1.556, -7.206, -3.555), (-1.468, -8.156, -1.797), (0.5296, -8.075, -1.854), (0.4411, -7.125, -3.612), (-1.59, -13.94, -9.46), (-1.56, -15.49, -8.193), (0.4395, -15.49, -8.245), (0.4091, -13.95, -9.511), (-1.518, -20.03, -16.88), (-1.47, -21.57, -15.61), (0.5291, -21.53, -15.64), (0.4817, -19.99, -16.91), (-1.509, -25.84, -25.56), (-1.469, -27.39, -24.3), (0.5306, -27.37, -24.34), (0.4906, -25.82, -25.6), (-61.51, 33.56, 10.21), (-61.51, 34.3, 8.921), (59.68, 33.56, 10.21), (59.68, 34.3, 8.921), (-61.51, 32.27, 9.462), (-61.51, 33.02, 8.177), (59.68, 32.27, 9.462), (59.68, 33.02, 8.177)], [], [(0, 1, 3, 2), (2, 3, 7, 6), (6, 7, 5, 4), (1, 0, 8, 9), (2, 6, 4, 0), (7, 3, 1, 5), (8, 11, 15, 12), (0, 4, 11, 8), (5, 1, 9, 10), (4, 5, 10, 11), (14, 13, 17, 18), (9, 8, 12, 13), (10, 9, 13, 14), (11, 10, 14, 15), (16, 19, 23, 20), (15, 14, 18, 19), (12, 15, 19, 16), (13, 12, 16, 17), (20, 23, 27, 24), (17, 16, 20, 21), (18, 17, 21, 22), (19, 18, 22, 23), (26, 25, 29, 30), (21, 20, 24, 25), (22, 21, 25, 26), (23, 22, 26, 27), (28, 31, 35, 32), (27, 26, 30, 31), (24, 27, 31, 28), (25, 24, 28, 29), (35, 34, 33, 32), (29, 28, 32, 33), (30, 29, 33, 34), (31, 30, 34, 35), (36, 37, 39, 38), (38, 39, 41, 40), (40, 41, 43, 42), (42, 43, 45, 44), (44, 45, 47, 46), (46, 47, 49, 48), (48, 49, 51, 50), (50, 51, 53, 52), (52, 53, 55, 54), (54, 55, 57, 56), (56, 57, 59, 58), (58, 59, 61, 60), (60, 61, 63, 62), (62, 63, 65, 64), (39, 37, 67, 65, 63, 61, 59, 57, 55, 53, 51, 49, 47, 45, 43, 41), (64, 65, 67, 66), (66, 67, 37, 36), (36, 38, 40, 42, 44, 46, 48, 50, 52, 54, 56, 58, 60, 62, 64, 66), (68, 81, 80), (69, 81, 83), (68, 80, 85), (68, 85, 87), (68, 87, 84), (69, 83, 90), (70, 82, 92), (71, 86, 94), (72, 88, 96), (73, 89, 98), (69, 90, 93), (70, 92, 95), (71, 94, 97), (72, 96, 99), (73, 98, 91), (74, 100, 105), (75, 101, 107), (76, 102, 108), (77, 103, 109), (78, 104, 106), (106, 109, 79), (106, 104, 109), (104, 77, 109), (109, 108, 79), (109, 103, 108), (103, 76, 108), (108, 107, 79), (108, 102, 107), (102, 75, 107), (107, 105, 79), (107, 101, 105), (101, 74, 105), (105, 106, 79), (105, 100, 106), (100, 78, 106), (91, 104, 78), (91, 98, 104), (98, 77, 104), (99, 103, 77), (99, 96, 103), (96, 76, 103), (97, 102, 76), (97, 94, 102), (94, 75, 102), (95, 101, 75), (95, 92, 101), (92, 74, 101), (93, 100, 74), (93, 90, 100), (90, 78, 100), (98, 99, 77), (98, 89, 99), (89, 72, 99), (96, 97, 76), (96, 88, 97), (88, 71, 97), (94, 95, 75), (94, 86, 95), (86, 70, 95), (92, 93, 74), (92, 82, 93), (82, 69, 93), (90, 91, 78), (90, 83, 91), (83, 73, 91), (84, 89, 73), (84, 87, 89), (87, 72, 89), (87, 88, 72), (87, 85, 88), (85, 71, 88), (85, 86, 71), (85, 80, 86), (80, 70, 86), (83, 84, 73), (83, 81, 84), (81, 68, 84), (80, 82, 70), (80, 81, 82), (81, 69, 82), (110, 111, 113, 112), (112, 113, 117, 116), (116, 117, 115, 114), (114, 115, 111, 110), (112, 116, 114, 110), (117, 113, 111, 115), (118, 119, 121, 120), (120, 121, 125, 124), (124, 125, 123, 122), (122, 123, 119, 118), (120, 124, 122, 118), (125, 121, 119, 123), (126, 127, 129, 128), (128, 129, 133, 132), (132, 133, 131, 130), (130, 131, 127, 126), (128, 132, 130, 126), (133, 129, 127, 131), (134, 135, 137, 136), (136, 137, 141, 140), (140, 141, 139, 138), (135, 134, 142, 143), (136, 140, 138, 134), (141, 137, 135, 139), (142, 145, 149, 146), (134, 138, 145, 142), (139, 135, 143, 144), (138, 139, 144, 145), (148, 147, 151, 152), (143, 142, 146, 147), (144, 143, 147, 148), (145, 144, 148, 149), (150, 153, 157, 154), (149, 148, 152, 153), (146, 149, 153, 150), (147, 146, 150, 151), (154, 157, 161, 158), (151, 150, 154, 155), (152, 151, 155, 156), (153, 152, 156, 157), (160, 159, 163, 164), (155, 154, 158, 159), (156, 155, 159, 160), (157, 156, 160, 161), (162, 165, 169, 166), (161, 160, 164, 165), (158, 161, 165, 162), (159, 158, 162, 163), (169, 168, 167, 166), (163, 162, 166, 167), (164, 163, 167, 168), (165, 164, 168, 169), (170, 171, 173, 172), (172, 173, 177, 176), (176, 177, 175, 174), (171, 170, 178, 179), (172, 176, 174, 170), (177, 173, 171, 175), (178, 181, 185, 182), (170, 174, 181, 178), (175, 171, 179, 180), (174, 175, 180, 181), (184, 183, 187, 188), (179, 178, 182, 183), (180, 179, 183, 184), (181, 180, 184, 185), (186, 189, 193, 190), (185, 184, 188, 189), (182, 185, 189, 186), (183, 182, 186, 187), (190, 193, 197, 194), (187, 186, 190, 191), (188, 187, 191, 192), (189, 188, 192, 193), (196, 195, 199, 200), (191, 190, 194, 195), (192, 191, 195, 196), (193, 192, 196, 197), (198, 201, 205, 202), (197, 196, 200, 201), (194, 197, 201, 198), (195, 194, 198, 199), (205, 204, 203, 202), (199, 198, 202, 203), (200, 199, 203, 204), (201, 200, 204, 205), (206, 207, 209, 208), (208, 209, 213, 212), (212, 213, 211, 210), (207, 206, 214, 215), (208, 212, 210, 206), (213, 209, 207, 211), (214, 217, 221, 218), (206, 210, 217, 214), (211, 207, 215, 216), (210, 211, 216, 217), (220, 219, 223, 224), (215, 214, 218, 219), (216, 215, 219, 220), (217, 216, 220, 221), (222, 225, 229, 226), (221, 220, 224, 225), (218, 221, 225, 222), (219, 218, 222, 223), (226, 229, 233, 230), (223, 222, 226, 227), (224, 223, 227, 228), (225, 224, 228, 229), (232, 231, 235, 236), (227, 226, 230, 231), (228, 227, 231, 232), (229, 228, 232, 233), (234, 237, 241, 238), (233, 232, 236, 237), (230, 233, 237, 234), (231, 230, 234, 235), (241, 240, 239, 238), (235, 234, 238, 239), (236, 235, 239, 240), (237, 236, 240, 241), (242, 243, 245, 244), (244, 245, 249, 248), (248, 249, 247, 246), (243, 242, 250, 251), (244, 248, 246, 242), (249, 245, 243, 247), (250, 253, 257, 254), (242, 246, 253, 250), (247, 243, 251, 252), (246, 247, 252, 253), (256, 255, 259, 260), (251, 250, 254, 255), (252, 251, 255, 256), (253, 252, 256, 257), (258, 261, 265, 262), (257, 256, 260, 261), (254, 257, 261, 258), (255, 254, 258, 259), (262, 265, 269, 266), (259, 258, 262, 263), (260, 259, 263, 264), (261, 260, 264, 265), (268, 267, 271, 272), (263, 262, 266, 267), (264, 263, 267, 268), (265, 264, 268, 269), (270, 273, 277, 274), (269, 268, 272, 273), (266, 269, 273, 270), (267, 266, 270, 271), (277, 276, 275, 274), (271, 270, 274, 275), (272, 271, 275, 276), (273, 272, 276, 277), (278, 279, 281, 280), (280, 281, 285, 284), (284, 285, 283, 282), (279, 278, 286, 287), (280, 284, 282, 278), (285, 281, 279, 283), (286, 289, 293, 290), (278, 282, 289, 286), (283, 279, 287, 288), (282, 283, 288, 289), (292, 291, 295, 296), (287, 286, 290, 291), (288, 287, 291, 292), (289, 288, 292, 293), (294, 297, 301, 298), (293, 292, 296, 297), (290, 293, 297, 294), (291, 290, 294, 295), (298, 301, 305, 302), (295, 294, 298, 299), (296, 295, 299, 300), (297, 296, 300, 301), (304, 303, 307, 308), (299, 298, 302, 303), (300, 299, 303, 304), (301, 300, 304, 305), (306, 309, 313, 310), (305, 304, 308, 309), (302, 305, 309, 306), (303, 302, 306, 307), (313, 312, 311, 310), (307, 306, 310, 311), (308, 307, 311, 312), (309, 308, 312, 313), (314, 315, 317, 316), (316, 317, 321, 320), (320, 321, 319, 318), (315, 314, 322, 323), (316, 320, 318, 314), (321, 317, 315, 319), (322, 325, 329, 326), (314, 318, 325, 322), (319, 315, 323, 324), (318, 319, 324, 325), (328, 327, 331, 332), (323, 322, 326, 327), (324, 323, 327, 328), (325, 324, 328, 329), (330, 333, 337, 334), (329, 328, 332, 333), (326, 329, 333, 330), (327, 326, 330, 331), (334, 337, 341, 338), (331, 330, 334, 335), (332, 331, 335, 336), (333, 332, 336, 337), (340, 339, 343, 344), (335, 334, 338, 339), (336, 335, 339, 340), (337, 336, 340, 341), (342, 345, 349, 346), (341, 340, 344, 345), (338, 341, 345, 342), (339, 338, 342, 343), (349, 348, 347, 346), (343, 342, 346, 347), (344, 343, 347, 348), (345, 344, 348, 349), (350, 351, 353, 352), (352, 353, 357, 356), (356, 357, 355, 354), (351, 350, 358, 359), (352, 356, 354, 350), (357, 353, 351, 355), (358, 361, 365, 362), (350, 354, 361, 358), (355, 351, 359, 360), (354, 355, 360, 361), (364, 363, 367, 368), (359, 358, 362, 363), (360, 359, 363, 364), (361, 360, 364, 365), (366, 369, 373, 370), (365, 364, 368, 369), (362, 365, 369, 366), (363, 362, 366, 367), (370, 373, 377, 374), (367, 366, 370, 371), (368, 367, 371, 372), (369, 368, 372, 373), (376, 375, 379, 380), (371, 370, 374, 375), (372, 371, 375, 376), (373, 372, 376, 377), (378, 381, 385, 382), (377, 376, 380, 381), (374, 377, 381, 378), (375, 374, 378, 379), (385, 384, 383, 382), (379, 378, 382, 383), (380, 379, 383, 384), (381, 380, 384, 385), (386, 387, 389, 388), (388, 389, 393, 392), (392, 393, 391, 390), (387, 386, 394, 395), (388, 392, 390, 386), (393, 389, 387, 391), (394, 397, 401, 398), (386, 390, 397, 394), (391, 387, 395, 396), (390, 391, 396, 397), (400, 399, 403, 404), (395, 394, 398, 399), (396, 395, 399, 400), (397, 396, 400, 401), (402, 405, 409, 406), (401, 400, 404, 405), (398, 401, 405, 402), (399, 398, 402, 403), (406, 409, 413, 410), (403, 402, 406, 407), (404, 403, 407, 408), (405, 404, 408, 409), (412, 411, 415, 416), (407, 406, 410, 411), (408, 407, 411, 412), (409, 408, 412, 413), (414, 417, 421, 418), (413, 412, 416, 417), (410, 413, 417, 414), (411, 410, 414, 415), (421, 420, 419, 418), (415, 414, 418, 419), (416, 415, 419, 420), (417, 416, 420, 421), (422, 423, 425, 424), (424, 425, 429, 428), (428, 429, 427, 426), (423, 422, 430, 431), (424, 428, 426, 422), (429, 425, 423, 427), (430, 433, 437, 434), (422, 426, 433, 430), (427, 423, 431, 432), (426, 427, 432, 433), (436, 435, 439, 440), (431, 430, 434, 435), (432, 431, 435, 436), (433, 432, 436, 437), (438, 441, 445, 442), (437, 436, 440, 441), (434, 437, 441, 438), (435, 434, 438, 439), (442, 445, 449, 446), (439, 438, 442, 443), (440, 439, 443, 444), (441, 440, 444, 445), (448, 447, 451, 452), (443, 442, 446, 447), (444, 443, 447, 448), (445, 444, 448, 449), (450, 453, 457, 454), (449, 448, 452, 453), (446, 449, 453, 450), (447, 446, 450, 451), (457, 456, 455, 454), (451, 450, 454, 455), (452, 451, 455, 456), (453, 452, 456, 457), (458, 459, 461, 460), (460, 461, 465, 464), (464, 465, 463, 462), (459, 458, 466, 467), (460, 464, 462, 458), (465, 461, 459, 463), (466, 469, 473, 470), (458, 462, 469, 466), (463, 459, 467, 468), (462, 463, 468, 469), (472, 471, 475, 476), (467, 466, 470, 471), (468, 467, 471, 472), (469, 468, 472, 473), (474, 477, 481, 478), (473, 472, 476, 477), (470, 473, 477, 474), (471, 470, 474, 475), (478, 481, 485, 482), (475, 474, 478, 479), (476, 475, 479, 480), (477, 476, 480, 481), (484, 483, 487, 488), (479, 478, 482, 483), (480, 479, 483, 484), (481, 480, 484, 485), (486, 489, 493, 490), (485, 484, 488, 489), (482, 485, 489, 486), (483, 482, 486, 487), (493, 492, 491, 490), (487, 486, 490, 491), (488, 487, 491, 492), (489, 488, 492, 493), (494, 495, 497, 496), (496, 497, 501, 500), (500, 501, 499, 498), (495, 494, 502, 503), (496, 500, 498, 494), (501, 497, 495, 499), (502, 505, 509, 506), (494, 498, 505, 502), (499, 495, 503, 504), (498, 499, 504, 505), (508, 507, 511, 512), (503, 502, 506, 507), (504, 503, 507, 508), (505, 504, 508, 509), (510, 513, 517, 514), (509, 508, 512, 513), (506, 509, 513, 510), (507, 506, 510, 511), (514, 517, 521, 518), (511, 510, 514, 515), (512, 511, 515, 516), (513, 512, 516, 517), (520, 519, 523, 524), (515, 514, 518, 519), (516, 515, 519, 520), (517, 516, 520, 521), (522, 525, 529, 526), (521, 520, 524, 525), (518, 521, 525, 522), (519, 518, 522, 523), (529, 528, 527, 526), (523, 522, 526, 527), (524, 523, 527, 528), (525, 524, 528, 529), (530, 531, 533, 532), (532, 533, 537, 536), (536, 537, 535, 534), (531, 530, 538, 539), (532, 536, 534, 530), (537, 533, 531, 535), (538, 541, 545, 542), (530, 534, 541, 538), (535, 531, 539, 540), (534, 535, 540, 541), (544, 543, 547, 548), (539, 538, 542, 543), (540, 539, 543, 544), (541, 540, 544, 545), (546, 549, 553, 550), (545, 544, 548, 549), (542, 545, 549, 546), (543, 542, 546, 547), (550, 553, 557, 554), (547, 546, 550, 551), (548, 547, 551, 552), (549, 548, 552, 553), (556, 555, 559, 560), (551, 550, 554, 555), (552, 551, 555, 556), (553, 552, 556, 557), (558, 561, 565, 562), (557, 556, 560, 561), (554, 557, 561, 558), (555, 554, 558, 559), (565, 564, 563, 562), (559, 558, 562, 563), (560, 559, 563, 564), (561, 560, 564, 565), (566, 567, 569, 568), (568, 569, 573, 572), (572, 573, 571, 570), (567, 566, 574, 575), (568, 572, 570, 566), (573, 569, 567, 571), (574, 577, 581, 578), (566, 570, 577, 574), (571, 567, 575, 576), (570, 571, 576, 577), (580, 579, 583, 584), (575, 574, 578, 579), (576, 575, 579, 580), (577, 576, 580, 581), (582, 585, 589, 586), (581, 580, 584, 585), (578, 581, 585, 582), (579, 578, 582, 583), (586, 589, 593, 590), (583, 582, 586, 587), (584, 583, 587, 588), (585, 584, 588, 589), (592, 591, 595, 596), (587, 586, 590, 591), (588, 587, 591, 592), (589, 588, 592, 593), (594, 597, 601, 598), (593, 592, 596, 597), (590, 593, 597, 594), (591, 590, 594, 595), (601, 600, 599, 598), (595, 594, 598, 599), (596, 595, 599, 600), (597, 596, 600, 601), (602, 603, 605, 604), (604, 605, 609, 608), (608, 609, 607, 606), (603, 602, 610, 611), (604, 608, 606, 602), (609, 605, 603, 607), (610, 613, 617, 614), (602, 606, 613, 610), (607, 603, 611, 612), (606, 607, 612, 613), (616, 615, 619, 620), (611, 610, 614, 615), (612, 611, 615, 616), (613, 612, 616, 617), (618, 621, 625, 622), (617, 616, 620, 621), (614, 617, 621, 618), (615, 614, 618, 619), (622, 625, 629, 626), (619, 618, 622, 623), (620, 619, 623, 624), (621, 620, 624, 625), (628, 627, 631, 632), (623, 622, 626, 627), (624, 623, 627, 628), (625, 624, 628, 629), (630, 633, 637, 634), (629, 628, 632, 633), (626, 629, 633, 630), (627, 626, 630, 631), (637, 636, 635, 634), (631, 630, 634, 635), (632, 631, 635, 636), (633, 632, 636, 637), (638, 639, 641, 640), (640, 641, 645, 644), (644, 645, 643, 642), (639, 638, 646, 647), (640, 644, 642, 638), (645, 641, 639, 643), (646, 649, 653, 650), (638, 642, 649, 646), (643, 639, 647, 648), (642, 643, 648, 649), (652, 651, 655, 656), (647, 646, 650, 651), (648, 647, 651, 652), (649, 648, 652, 653), (654, 657, 661, 658), (653, 652, 656, 657), (650, 653, 657, 654), (651, 650, 654, 655), (658, 661, 665, 662), (655, 654, 658, 659), (656, 655, 659, 660), (657, 656, 660, 661), (664, 663, 667, 668), (659, 658, 662, 663), (660, 659, 663, 664), (661, 660, 664, 665), (666, 669, 673, 670), (665, 664, 668, 669), (662, 665, 669, 666), (663, 662, 666, 667), (673, 672, 671, 670), (667, 666, 670, 671), (668, 667, 671, 672), (669, 668, 672, 673), (674, 675, 677, 676), (676, 677, 681, 680), (680, 681, 679, 678), (675, 674, 682, 683), (676, 680, 678, 674), (681, 677, 675, 679), (682, 685, 689, 686), (674, 678, 685, 682), (679, 675, 683, 684), (678, 679, 684, 685), (688, 687, 691, 692), (683, 682, 686, 687), (684, 683, 687, 688), (685, 684, 688, 689), (690, 693, 697, 694), (689, 688, 692, 693), (686, 689, 693, 690), (687, 686, 690, 691), (694, 697, 701, 698), (691, 690, 694, 695), (692, 691, 695, 696), (693, 692, 696, 697), (700, 699, 703, 704), (695, 694, 698, 699), (696, 695, 699, 700), (697, 696, 700, 701), (702, 705, 709, 706), (701, 700, 704, 705), (698, 701, 705, 702), (699, 698, 702, 703), (709, 708, 707, 706), (703, 702, 706, 707), (704, 703, 707, 708), (705, 704, 708, 709), (710, 711, 713, 712), (712, 713, 717, 716), (716, 717, 715, 714), (711, 710, 718, 719), (712, 716, 714, 710), (717, 713, 711, 715), (718, 721, 725, 722), (710, 714, 721, 718), (715, 711, 719, 720), (714, 715, 720, 721), (724, 723, 727, 728), (719, 718, 722, 723), (720, 719, 723, 724), (721, 720, 724, 725), (726, 729, 733, 730), (725, 724, 728, 729), (722, 725, 729, 726), (723, 722, 726, 727), (730, 733, 737, 734), (727, 726, 730, 731), (728, 727, 731, 732), (729, 728, 732, 733), (736, 735, 739, 740), (731, 730, 734, 735), (732, 731, 735, 736), (733, 732, 736, 737), (738, 741, 745, 742), (737, 736, 740, 741), (734, 737, 741, 738), (735, 734, 738, 739), (745, 744, 743, 742), (739, 738, 742, 743), (740, 739, 743, 744), (741, 740, 744, 745), (746, 747, 749, 748), (748, 749, 753, 752), (752, 753, 751, 750), (747, 746, 754, 755), (748, 752, 750, 746), (753, 749, 747, 751), (754, 757, 761, 758), (746, 750, 757, 754), (751, 747, 755, 756), (750, 751, 756, 757), (760, 759, 763, 764), (755, 754, 758, 759), (756, 755, 759, 760), (757, 756, 760, 761), (762, 765, 769, 766), (761, 760, 764, 765), (758, 761, 765, 762), (759, 758, 762, 763), (766, 769, 773, 770), (763, 762, 766, 767), (764, 763, 767, 768), (765, 764, 768, 769), (772, 771, 775, 776), (767, 766, 770, 771), (768, 767, 771, 772), (769, 768, 772, 773), (774, 777, 781, 778), (773, 772, 776, 777), (770, 773, 777, 774), (771, 770, 774, 775), (781, 780, 779, 778), (775, 774, 778, 779), (776, 775, 779, 780), (777, 776, 780, 781), (782, 783, 785, 784), (784, 785, 789, 788), (788, 789, 787, 786), (783, 782, 790, 791), (784, 788, 786, 782), (789, 785, 783, 787), (790, 793, 797, 794), (782, 786, 793, 790), (787, 783, 791, 792), (786, 787, 792, 793), (796, 795, 799, 800), (791, 790, 794, 795), (792, 791, 795, 796), (793, 792, 796, 797), (798, 801, 805, 802), (797, 796, 800, 801), (794, 797, 801, 798), (795, 794, 798, 799), (802, 805, 809, 806), (799, 798, 802, 803), (800, 799, 803, 804), (801, 800, 804, 805), (808, 807, 811, 812), (803, 802, 806, 807), (804, 803, 807, 808), (805, 804, 808, 809), (810, 813, 817, 814), (809, 808, 812, 813), (806, 809, 813, 810), (807, 806, 810, 811), (817, 816, 815, 814), (811, 810, 814, 815), (812, 811, 815, 816), (813, 812, 816, 817), (818, 819, 821, 820), (820, 821, 825, 824), (824, 825, 823, 822), (819, 818, 826, 827), (820, 824, 822, 818), (825, 821, 819, 823), (826, 829, 833, 830), (818, 822, 829, 826), (823, 819, 827, 828), (822, 823, 828, 829), (832, 831, 835, 836), (827, 826, 830, 831), (828, 827, 831, 832), (829, 828, 832, 833), (834, 837, 841, 838), (833, 832, 836, 837), (830, 833, 837, 834), (831, 830, 834, 835), (838, 841, 845, 842), (835, 834, 838, 839), (836, 835, 839, 840), (837, 836, 840, 841), (844, 843, 847, 848), (839, 838, 842, 843), (840, 839, 843, 844), (841, 840, 844, 845), (846, 849, 853, 850), (845, 844, 848, 849), (842, 845, 849, 846), (843, 842, 846, 847), (853, 852, 851, 850), (847, 846, 850, 851), (848, 847, 851, 852), (849, 848, 852, 853), (854, 855, 857, 856), (856, 857, 861, 860), (860, 861, 859, 858), (858, 859, 855, 854), (856, 860, 858, 854), (861, 857, 855, 859)])
me_cube_027.use_remesh_preserve_volume = False
me_cube_027.use_remesh_preserve_attributes = False
me_cube_027.use_mirror_vertex_groups = False
me_cube_027.update()
me_cube_004 = bpy.data.meshes.new('Cube.004')
me_cube_004.from_pydata([(-90.27, -0.9997, -0.3333), (-90.27, -0.9997, 1.667), (-90.27, 1.0, -0.3333), (-90.27, 1.0, 1.667), (-88.27, -0.9997, -0.3333), (-88.27, -0.9997, 1.667), (-88.27, 1.0, -0.3333), (-88.27, 1.0, 1.667)], [], [(0, 1, 3, 2), (2, 3, 7, 6), (6, 7, 5, 4), (4, 5, 1, 0), (2, 6, 4, 0), (7, 3, 1, 5)])
me_cube_004.use_remesh_preserve_volume = False
me_cube_004.use_remesh_preserve_attributes = False
me_cube_004.use_mirror_vertex_groups = False
me_cube_004.update()
me_cube_003 = bpy.data.meshes.new('Cube.003')
me_cube_003.from_pydata([(15.99, 8.767, -1.0), (15.99, 8.767, 5.0), (-16.01, 8.767, -1.0), (-16.01, 8.767, 5.0), (15.99, 8.967, -1.0), (15.99, 8.967, 5.0), (-16.01, 8.967, -1.0), (-16.01, 8.967, 5.0)], [], [(0, 1, 3, 2), (2, 3, 7, 6), (6, 7, 5, 4), (4, 5, 1, 0), (2, 6, 4, 0), (7, 3, 1, 5)])
me_cube_003.use_remesh_preserve_volume = False
me_cube_003.use_remesh_preserve_attributes = False
me_cube_003.use_mirror_vertex_groups = False
me_cube_003.update()
me_cube_002 = bpy.data.meshes.new('Cube.002')
me_cube_002.from_pydata([(158.1, -1.0, -0.3333), (158.1, -1.0, 1.667), (158.1, 1.0, -0.3333), (158.1, 1.0, 1.667), (160.1, -1.0, -0.3333), (160.1, -1.0, 1.667), (160.1, 1.0, -0.3333), (160.1, 1.0, 1.667)], [], [(0, 1, 3, 2), (2, 3, 7, 6), (6, 7, 5, 4), (4, 5, 1, 0), (2, 6, 4, 0), (7, 3, 1, 5)])
me_cube_002.use_remesh_preserve_volume = False
me_cube_002.use_remesh_preserve_attributes = False
me_cube_002.use_mirror_vertex_groups = False
me_cube_002.update()
me_cube_001 = bpy.data.meshes.new('Cube.001')
me_cube_001.from_pydata([(-1.0, -1.0, -1.0), (-1.0, -1.0, 1.0), (-1.0, 1.0, -1.0), (-1.0, 1.0, 1.0), (1.0, -1.0, -1.0), (1.0, -1.0, 1.0), (1.0, 1.0, -1.0), (1.0, 1.0, 1.0)], [], [(0, 1, 3, 2), (2, 3, 7, 6), (6, 7, 5, 4), (4, 5, 1, 0), (2, 6, 4, 0), (7, 3, 1, 5)])
me_cube_001.use_remesh_preserve_volume = False
me_cube_001.use_remesh_preserve_attributes = False
me_cube_001.use_mirror_vertex_groups = False
me_cube_001.update()
me_cube = bpy.data.meshes.new('Cube')
me_cube.from_pydata([(1.0, 1.0, -1.0), (1.0, -1.0, -1.0), (-1.0, -1.0, -1.0), (-1.0, 1.0, -1.0), (1.0, 1.0, 1.0), (1.0, -1.0, 1.0), (-1.0, -1.0, 1.0), (-1.0, 1.0, 1.0)], [], [(0, 1, 2, 3), (4, 7, 6, 5), (0, 4, 5, 1), (1, 5, 6, 2), (2, 6, 7, 3), (4, 0, 3, 7)])
me_cube.materials.append(mat_material)
me_cube.use_remesh_preserve_volume = False
me_cube.use_remesh_preserve_attributes = False
me_cube.use_mirror_vertex_groups = False
me_cube.update()

# ---- curves / text
cu_nurbspath = bpy.data.curves.new('NurbsPath', 'CURVE')
cu_nurbspath.dimensions = '3D'
_sp = cu_nurbspath.splines.new('NURBS'); _sp.points.add(4)
_sp.points.foreach_set('co', [-2.0, 0.0, 0.0, 1.0, -1.0, 0.0, 0.0, 1.0, 0.0, 0.0, 0.0, 1.0, 1.0, 0.0, 0.0, 1.0, 2.0, 0.0, 0.0, 1.0])
_sp.order_u = 5
_sp.order_v = 0
_sp.use_endpoint_u = True
cu_nurbspath.use_path = True
cu_nurbspath.use_path_clamp = True
cu_nurbspath.bevel_resolution = 0
cu_nurbspath.fill_mode = 'HALF'

# ---- objects
ob_robot = bpy.data.objects.new('Robot', me_cube_007)
ob_point = bpy.data.objects.new('Point', light_point)
ob_nurbspath = bpy.data.objects.new('NurbsPath', cu_nurbspath)
ob_poweruplightning = bpy.data.objects.new('PowerUpLightning', me_cubeziercurve_001)
ob_parabolicantenna = bpy.data.objects.new('ParabolicAntenna', me_cube_027)
ob_bottomwall = bpy.data.objects.new('BottomWall', me_cube_004)
ob_topwall = bpy.data.objects.new('TopWall', me_cube_003)
ob_rightwall = bpy.data.objects.new('RightWall', me_cube_002)
ob_leftwall = bpy.data.objects.new('LeftWall', me_cube_001)
ob_ground = bpy.data.objects.new('Ground', me_cube)
ob_lamp = bpy.data.objects.new('Lamp', light_lamp)
ob_camera = bpy.data.objects.new('Camera', cam_camera)

# ---- transforms, parenting, visibility, modifiers, constraints
ob_robot.location = (0.0, 0.0, 0.0)
ob_robot.lineart.crease_threshold = 0.0
ob_point.location = (3.274, -13.03, 14.42)
ob_point.lineart.crease_threshold = 0.0
ob_nurbspath.location = (3.769, -11.11, 1.447)
ob_nurbspath.scale = (0.1097, 0.1097, 0.1097)
ob_nurbspath.lineart.crease_threshold = 0.0
ob_poweruplightning.location = (1.31, -11.7, 1.447)
ob_poweruplightning.scale = (8.267, 8.267, 8.267)
ob_poweruplightning.lineart.crease_threshold = 0.0
ob_poweruplightning.material_slots[0].link = 'OBJECT'; ob_poweruplightning.material_slots[0].material = mat_material_006
ob_parabolicantenna.location = (1.826, -4.227, 1.447)
ob_parabolicantenna.rotation_euler = (0.5329, -0.0, 0.0)
ob_parabolicantenna.scale = (-0.0119, -0.0119, -0.0119)
ob_parabolicantenna.lineart.crease_threshold = 0.0
ob_bottomwall.location = (0.0, 0.0, 0.0)
ob_bottomwall.delta_rotation_euler = (0.0, -0.0, 1.571)
ob_bottomwall.delta_scale = (0.1, 16.0, 3.0)
ob_bottomwall.lineart.crease_threshold = 0.0
ob_topwall.location = (0.0, 0.0, 0.0)
ob_topwall.lineart.crease_threshold = 0.0
ob_rightwall.location = (0.0, 0.0, 0.0)
ob_rightwall.delta_scale = (0.1, 8.96, 3.0)
ob_rightwall.lineart.crease_threshold = 0.0
ob_leftwall.location = (0.0, 0.0, 0.0)
ob_leftwall.delta_location = (-15.92, 0.0, 2.0)
ob_leftwall.delta_scale = (0.1, 8.96, 3.0)
ob_leftwall.lineart.crease_threshold = 0.0
ob_ground.location = (0.0, 0.0, 0.0)
ob_ground.delta_scale = (16.0, 9.0, 1.0)
ob_ground.lock_rotations_4d = False
ob_ground.empty_display_type = 'ARROWS'
ob_ground.lineart.crease_threshold = 0.0
ob_lamp.location = (0.0, 0.0, 0.0)
ob_lamp.delta_location = (4.076, 1.005, 5.904)
ob_lamp.delta_rotation_euler = (0.6503, 0.05522, 1.866)
ob_lamp.lock_rotations_4d = False
ob_lamp.empty_display_type = 'ARROWS'
ob_lamp.color = (0.0, 0.0, 0.0, 0.0)
ob_lamp.lineart.crease_threshold = 0.0
ob_camera.location = (0.0, 0.0, 0.0)
ob_camera.delta_location = (7.481, -6.508, 5.344)
ob_camera.delta_rotation_euler = (1.109, -0.0, 0.8149)
ob_camera.lock_rotations_4d = False
ob_camera.empty_display_type = 'ARROWS'
ob_camera.color = (0.0, 0.0, 0.0, 0.0)
ob_camera.display_type = 'WIRE'
ob_camera.lineart.crease_threshold = 0.0

# ---- collection membership
col_collection_1.objects.link(ob_robot)
col_collection_1.objects.link(ob_point)
col_collection_1.objects.link(ob_nurbspath)
col_collection_1.objects.link(ob_poweruplightning)
col_collection_1.objects.link(ob_parabolicantenna)
col_collection_1.objects.link(ob_bottomwall)
col_collection_1.objects.link(ob_topwall)
col_collection_1.objects.link(ob_rightwall)
col_collection_1.objects.link(ob_leftwall)
col_collection_1.objects.link(ob_ground)
col_collection_1.objects.link(ob_lamp)
col_collection_1.objects.link(ob_camera)

# ---- scene / render settings (as saved in the file)
scene.camera = ob_camera
scene.frame_start = 1; scene.frame_end = 250; scene.frame_set(1)
scene.render.engine = 'CYCLES'
scene.render.resolution_percentage = 50
scene.render.dither_intensity = 0.0
scene.cycles.use_denoising = False
scene.cycles.samples = 128
scene.cycles.sampling_pattern = 'TABULATED_SOBOL'
scene.cycles.use_adaptive_sampling = False
scene.cycles.use_light_tree = False
scene.cycles.blur_glossy = 0.0
scene.cycles.sample_clamp_indirect = 0.0
scene.view_settings.view_transform = 'Standard'
bpy.context.view_layer.update()
